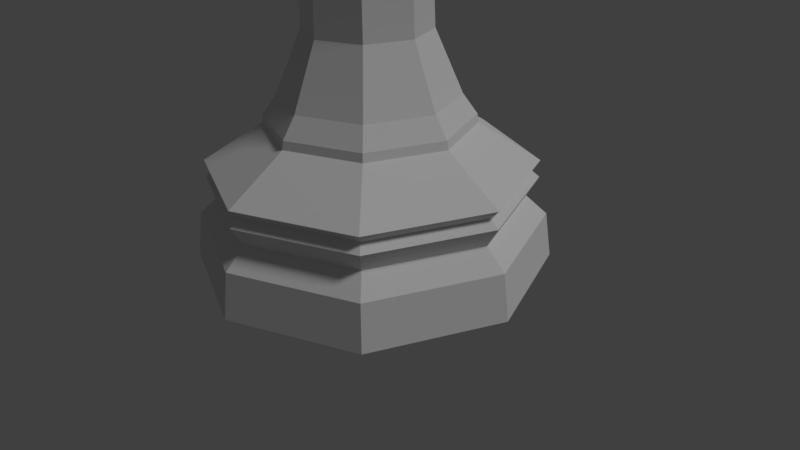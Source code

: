 # Source: Chess_Piece_-_King_-_LowPoly.blend  (saved by Blender 2.77.0; exported with 4.5.12 LTS)
import bpy
from mathutils import Matrix  # noqa: F401  (used for matrix-valued properties, if any)

bpy.ops.wm.read_factory_settings(use_empty=True)
scene = bpy.context.scene
scene.name = 'Scene'

# ---- collections
col_collection_1 = bpy.data.collections.new('Collection 1'); scene.collection.children.link(col_collection_1)

# ---- world
world_world = bpy.data.worlds.new('World'); scene.world = world_world
world_world.color = (0.05088, 0.05088, 0.05088)
world_world.use_sun_shadow = False
world_world.sun_shadow_jitter_overblur = 0.0
world_world.cycles.sampling_method = 'MANUAL'

# ---- cameras
cam_camera = bpy.data.cameras.new('Camera')
cam_camera.clip_end = 100.0
cam_camera.lens = 35.0
cam_camera.sensor_width = 32.0
cam_camera.sensor_height = 18.0
cam_camera.ortho_scale = 7.314
cam_camera.dof.focus_distance = 0.0
cam_camera.dof.aperture_fstop = 128.0

# ---- lights
light_lamp = bpy.data.lights.new('Lamp', 'SUN')
light_lamp.transmission_factor = 0.0
light_lamp.cutoff_distance = 30.0
light_lamp.angle = 0.1993
light_lamp.energy = 1.0
light_lamp.shadow_buffer_clip_start = 1.001
light_lamp.shadow_soft_size = 0.1
light_lamp.shadow_cascade_max_distance = 1000.0

# ---- meshes
me_sphere = bpy.data.meshes.new('Sphere')
me_sphere.from_pydata([(-2.307, -2.296, 19.06), (-3.006, -3.006, 18.68), (-6.031e-07, -3.251, 19.06), (-2.311, -2.288, 19.48), (-5.003e-07, -3.245, 19.48), (-3.262, 0.01105, 19.06), (3.006, -3.006, 18.68), (2.307, -2.296, 19.06), (-1.873, -1.825, 19.81), (-1.846e-07, -2.601, 19.81), (-3.269, 0.02333, 19.48), (2.311, -2.288, 19.48), (-2.307, 2.318, 19.06), (4.252, 9.537e-07, 18.68), (3.262, 0.01105, 19.06), (-2.648, 0.04788, 19.81), (1.873, -1.825, 19.81), (-2.311, 2.335, 19.48), (3.269, 0.02333, 19.48), (2.851e-07, 3.274, 19.06), (3.597e-07, 4.252, 18.68), (3.006, 3.006, 18.68), (2.307, 2.318, 19.06), (-1.873, 1.921, 19.81), (2.648, 0.04788, 19.81), (1.792e-07, 3.292, 19.48), (2.311, 2.335, 19.48), (-2.631e-08, 2.696, 19.81), (1.873, 1.921, 19.81), (-6.836e-07, -3.259, 6.342), (2.305, -2.305, 6.342), (2.676, -2.676, 5.597), (-9.488e-07, -3.785, 5.597), (-2.305, -2.305, 6.342), (-2.676, -2.676, 5.597), (-3.495e-07, -2.286, 8.629), (1.617, -1.617, 8.629), (3.259, 9.537e-07, 6.342), (3.785, 9.537e-07, 5.597), (2.712, -2.712, 5.282), (-9.795e-07, -3.835, 5.282), (-3.259, 3.815e-06, 6.342), (-3.785, 4.768e-06, 5.597), (-1.617, -1.617, 8.629), (-2.712, -2.712, 5.282), (-2.666e-07, -1.98, 17.66), (1.4, -1.4, 17.66), (2.286, 9.537e-07, 8.629), (2.305, 2.305, 6.342), (2.676, 2.676, 5.597), (3.835, 9.537e-07, 5.282), (4.307, -4.307, 3.842), (-1.919e-06, -6.092, 3.842), (-2.305, 2.305, 6.342), (-2.676, 2.676, 5.597), (-2.286, 3.815e-06, 8.629), (-3.835, 4.768e-06, 5.282), (-1.4, -1.4, 17.66), (-4.307, -4.307, 3.842), (-1.017e-06, -4.249, 18.26), (3.004, -3.004, 18.26), (1.98, 9.537e-07, 17.66), (1.617, 1.617, 8.629), (3.786e-07, 3.259, 6.342), (2.859e-07, 3.785, 5.597), (2.712, 2.712, 5.282), (6.092, 9.537e-07, 3.842), (-1.761e-06, -5.752, 3.491), (4.067, -4.067, 3.491), (-1.617, 1.617, 8.629), (-2.712, 2.712, 5.282), (-1.98, 2.861e-06, 17.66), (-6.092, 5.722e-06, 3.842), (-3.004, -3.004, 18.26), (-4.067, -4.067, 3.491), (4.249, 9.537e-07, 18.26), (-1.025e-06, -4.252, 18.68), (1.4, 1.4, 17.66), (3.956e-07, 2.286, 8.629), (2.703e-07, 3.835, 5.282), (4.307, 4.307, 3.842), (5.752, 9.537e-07, 3.491), (4.307, -4.307, 3.198), (-1.916e-06, -6.091, 3.198), (-1.4, 1.4, 17.66), (-4.307, 4.307, 3.842), (-4.249, 4.768e-06, 18.26), (-5.752, 5.722e-06, 3.491), (-4.307, -4.307, 3.198), (3.004, 3.004, 18.26), (3.781e-07, 1.98, 17.66), (6.822e-08, 6.092, 3.842), (4.067, 4.067, 3.491), (6.091, 9.537e-07, 3.198), (3.996, -3.996, 2.462), (-1.722e-06, -5.651, 2.462), (-3.004, 3.004, 18.26), (-4.067, 4.067, 3.491), (-4.252, 4.768e-06, 18.68), (-6.091, 5.722e-06, 3.198), (-3.996, -3.996, 2.462), (3.679e-07, 4.249, 18.26), (1.118e-07, 5.752, 3.491), (4.307, 4.307, 3.198), (5.651, 9.537e-07, 2.462), (4.55, -4.55, 1.733), (-2.07e-06, -6.435, 1.733), (-3.006, 3.006, 18.68), (-4.307, 4.307, 3.198), (-5.651, 5.722e-06, 2.462), (-4.55, -4.55, 1.733), (6.822e-08, 6.091, 3.198), (3.996, 3.996, 2.462), (6.435, 9.537e-07, 1.733), (4.714, -4.714, 0.02601), (-2.173e-06, -6.667, 0.02601), (-3.996, 3.996, 2.462), (-6.435, 6.676e-06, 1.733), (-4.714, -4.714, 0.02601), (1.201e-07, 5.651, 2.462), (4.55, 4.55, 1.733), (6.667, 9.537e-07, 0.02601), (-4.714, 4.714, 0.02601), (-6.667, 6.676e-06, 0.02601), (4.714, 4.714, 0.02601), (0.0, 6.667, 0.02601), (-4.55, 4.55, 1.733), (2.701e-08, 6.435, 1.733), (-3.811e-08, -2.592, 20.77), (1.876, -1.815, 20.77), (-1.876, -1.815, 20.77), (2.654, 0.06138, 20.77), (1.876, 1.938, 20.77), (-2.654, 0.06138, 20.77), (-1.309e-07, 2.715, 20.77), (-1.876, 1.938, 20.77), (-4.919e-08, -4.062, 24.41), (2.915, -2.854, 24.41), (-2.915, -2.854, 24.41), (4.123, 0.06138, 24.41), (2.915, 2.977, 24.41), (-4.123, 0.06138, 24.41), (-1.934e-07, 4.184, 24.41), (-2.915, 2.977, 24.41), (-5.833e-08, -0.4417, 25.37), (0.3557, -0.2943, 25.37), (-0.3557, -0.2943, 25.37), (0.503, 0.06138, 25.37), (0.3557, 0.4171, 25.37), (-0.503, 0.06138, 25.37), (-7.593e-08, 0.5644, 25.37), (-0.3557, 0.4171, 25.37), (-2.721, 0.06138, 24.96), (-1.924, -1.863, 24.96), (1.924, 1.986, 24.96), (-1.873e-07, 2.783, 24.96), (-9.214e-08, -2.66, 24.96), (-1.924, 1.986, 24.96), (2.721, 0.06138, 24.96), (1.924, -1.863, 24.96), (-5.402e-08, -0.8763, 25.6), (0.663, -0.6017, 25.6), (-0.663, -0.6017, 25.6), (0.9377, 0.06138, 25.6), (0.663, 0.7244, 25.6), (-0.9377, 0.06138, 25.6), (-8.681e-08, 0.9991, 25.6), (-0.663, 0.7244, 25.6), (-5.236e-08, -1.043, 25.91), (0.7812, -0.7199, 25.91), (-0.7812, -0.7199, 25.91), (1.105, 0.06138, 25.91), (0.7812, 0.8426, 25.91), (-1.105, 0.06138, 25.91), (-9.1e-08, 1.166, 25.91), (-0.7812, 0.8426, 25.91), (-5.758e-08, -0.7831, 26.2), (0.5972, -0.5358, 26.2), (-0.5972, -0.5358, 26.2), (0.8445, 0.06138, 26.2), (0.5972, 0.6585, 26.2), (-0.8445, 0.06138, 26.2), (-8.711e-08, 0.9059, 26.2), (-0.5972, 0.6585, 26.2), (-5.426e-08, -0.267, 26.4), (0.2322, -0.1709, 26.4), (-0.2322, -0.1709, 26.4), (0.3284, 0.06138, 26.4), (0.2322, 0.2936, 26.4), (-0.3284, 0.06138, 26.4), (-6.575e-08, 0.3898, 26.4), (-0.2322, 0.2936, 26.4), (-5.426e-08, -0.267, 28.04), (0.2322, -0.1709, 27.78), (-0.2322, -0.1709, 28.04), (0.3284, 0.06138, 27.78), (0.2322, 0.2936, 28.04), (-0.3284, 0.06138, 27.78), (-6.575e-08, 0.3898, 28.04), (-0.2322, 0.2936, 27.78), (0.3284, 0.06138, 26.9), (0.3284, 0.06138, 27.61), (0.2322, 0.2936, 27.61), (0.2322, 0.2936, 26.9), (-5.426e-08, -0.267, 26.9), (-5.426e-08, -0.267, 27.61), (0.2322, -0.1709, 27.61), (0.2322, -0.1709, 26.9), (-0.2322, 0.2936, 26.9), (-0.2322, 0.2936, 27.61), (-0.3284, 0.06138, 27.61), (-0.3284, 0.06138, 26.9), (-0.2322, -0.1709, 27.61), (-0.2322, -0.1709, 26.9), (-6.575e-08, 0.3898, 27.61), (-6.575e-08, 0.3898, 26.9), (0.6481, -0.08019, 26.9), (0.6481, -0.08019, 27.61), (0.5519, -0.3124, 27.61), (0.5519, -0.3124, 26.9), (-0.2322, -0.1709, 26.54), (0.7527, -0.3864, 28.33), (0.8489, -0.1542, 28.33), (0.2322, 0.2936, 26.54), (-0.7855, 0.5228, 28.33), (-0.8817, 0.2906, 28.33), (-0.5519, 0.4274, 27.61), (-0.6481, 0.1951, 26.9), (-0.5519, 0.4274, 26.9), (-0.6481, 0.1951, 27.61), (-5.426e-08, -0.267, 28.16), (0.2322, -0.1709, 28.16), (-0.2322, -0.1709, 28.16), (0.3284, 0.06138, 28.16), (0.2322, 0.2936, 28.16), (-0.3284, 0.06138, 28.16), (-6.575e-08, 0.3898, 28.16), (-0.2322, 0.2936, 28.16), (-6.575e-08, 0.3898, 26.54), (-5.426e-08, -0.267, 26.54), (0.8489, -0.1542, 26.54), (-0.7855, 0.5228, 26.54), (0.7527, -0.3864, 26.54), (-0.8817, 0.2906, 26.54), (-5.503e-08, -0.3864, 28.35), (0.3167, -0.2553, 28.35), (-0.3167, -0.2553, 28.35), (0.4478, 0.06138, 28.35), (0.3167, 0.378, 28.35), (-0.4478, 0.06138, 28.35), (-7.069e-08, 0.5092, 28.35), (-0.3167, 0.378, 28.35), (-5.268e-08, -0.02129, 28.53), (0.05846, 0.002926, 28.53), (-0.05846, 0.002926, 28.53), (0.08267, 0.06138, 28.53), (0.05846, 0.1198, 28.53), (-0.08267, 0.06138, 28.53), (-5.558e-08, 0.1441, 28.53), (-0.05846, 0.1198, 28.53), (-5.215e-08, 0.06138, 28.98), (-5.96e-08, 0.06138, 28.98), (-5.96e-08, 0.06138, 28.98), (-5.96e-08, 0.06138, 28.98), (-5.96e-08, 0.06138, 28.98), (-5.96e-08, 0.06138, 28.98), (-5.215e-08, 0.06138, 28.98), (-5.96e-08, 0.06138, 28.98), (-0.1682, 0.2296, 28.65), (-0.1699, 0.2313, 28.84), (-0.2403, 0.06138, 28.84), (-0.2379, 0.06138, 28.65), (-0.1699, -0.1085, 28.84), (-0.1682, -0.1069, 28.65), (0.1682, 0.2296, 28.65), (0.1699, 0.2313, 28.84), (-6.21e-08, 0.3017, 28.84), (-6.2e-08, 0.2993, 28.65), (-5.37e-08, -0.1789, 28.84), (-5.368e-08, -0.1765, 28.65), (0.2379, 0.06138, 28.65), (0.2403, 0.06138, 28.84), (0.1699, -0.1085, 28.84), (0.1682, -0.1069, 28.65)], [], [(0, 2, 76, 1), (3, 4, 2, 0), (5, 0, 1, 98), (2, 7, 6, 76), (8, 9, 4, 3), (10, 3, 0, 5), (4, 11, 7, 2), (12, 5, 98, 107), (7, 14, 13, 6), (15, 133, 130, 8), (15, 8, 3, 10), (9, 16, 11, 4), (17, 10, 5, 12), (11, 18, 14, 7), (19, 12, 107, 20), (14, 22, 21, 13), (8, 130, 128, 9), (23, 135, 133, 15), (23, 15, 10, 17), (16, 24, 18, 11), (25, 17, 12, 19), (18, 26, 22, 14), (22, 19, 20, 21), (27, 134, 135, 23), (28, 132, 134, 27), (27, 23, 17, 25), (24, 28, 26, 18), (26, 25, 19, 22), (24, 131, 132, 28), (16, 129, 131, 24), (28, 27, 25, 26), (9, 128, 129, 16), (29, 30, 31, 32), (33, 29, 32, 34), (29, 35, 36, 30), (30, 37, 38, 31), (32, 31, 39, 40), (41, 33, 34, 42), (33, 43, 35, 29), (34, 32, 40, 44), (35, 45, 46, 36), (30, 36, 47, 37), (37, 48, 49, 38), (31, 38, 50, 39), (40, 39, 51, 52), (53, 41, 42, 54), (41, 55, 43, 33), (42, 34, 44, 56), (43, 57, 45, 35), (44, 40, 52, 58), (46, 45, 59, 60), (36, 46, 61, 47), (37, 47, 62, 48), (48, 63, 64, 49), (38, 49, 65, 50), (39, 50, 66, 51), (67, 52, 51, 68), (63, 53, 54, 64), (53, 69, 55, 41), (54, 42, 56, 70), (55, 71, 57, 43), (56, 44, 58, 72), (45, 57, 73, 59), (74, 58, 52, 67), (61, 46, 60, 75), (60, 59, 76, 6), (47, 61, 77, 62), (48, 62, 78, 63), (49, 64, 79, 65), (50, 65, 80, 66), (68, 51, 66, 81), (67, 68, 82, 83), (63, 78, 69, 53), (64, 54, 70, 79), (69, 84, 71, 55), (70, 56, 72, 85), (57, 71, 86, 73), (87, 72, 58, 74), (59, 73, 1, 76), (74, 67, 83, 88), (77, 61, 75, 89), (75, 60, 6, 13), (62, 77, 90, 78), (65, 79, 91, 80), (81, 66, 80, 92), (68, 81, 93, 82), (83, 82, 94, 95), (78, 90, 84, 69), (79, 70, 85, 91), (71, 84, 96, 86), (97, 85, 72, 87), (73, 86, 98, 1), (87, 74, 88, 99), (88, 83, 95, 100), (90, 77, 89, 101), (89, 75, 13, 21), (92, 80, 91, 102), (81, 92, 103, 93), (82, 93, 104, 94), (95, 94, 105, 106), (84, 90, 101, 96), (102, 91, 85, 97), (86, 96, 107, 98), (97, 87, 99, 108), (99, 88, 100, 109), (100, 95, 106, 110), (101, 89, 21, 20), (92, 102, 111, 103), (93, 103, 112, 104), (94, 104, 113, 105), (105, 114, 115, 106), (96, 101, 20, 107), (102, 97, 108, 111), (108, 99, 109, 116), (109, 100, 110, 117), (106, 115, 118, 110), (103, 111, 119, 112), (104, 112, 120, 113), (113, 121, 114, 105), (122, 123, 118, 115, 114, 121, 124, 125), (111, 108, 116, 119), (116, 109, 117, 126), (110, 118, 123, 117), (112, 119, 127, 120), (120, 124, 121, 113), (126, 122, 125, 127), (117, 123, 122, 126), (127, 125, 124, 120), (119, 116, 126, 127), (131, 129, 137, 139), (133, 135, 143, 141), (130, 133, 141, 138), (134, 132, 140, 142), (128, 130, 138, 136), (135, 134, 142, 143), (132, 131, 139, 140), (129, 128, 136, 137), (153, 152, 149, 146), (155, 154, 148, 150), (156, 153, 146, 144), (157, 155, 150, 151), (154, 158, 147, 148), (159, 156, 144, 145), (158, 159, 145, 147), (152, 157, 151, 149), (141, 143, 157, 152), (139, 137, 159, 158), (137, 136, 156, 159), (140, 139, 158, 154), (143, 142, 155, 157), (136, 138, 153, 156), (142, 140, 154, 155), (138, 141, 152, 153), (146, 149, 165, 162), (150, 148, 164, 166), (144, 146, 162, 160), (151, 150, 166, 167), (148, 147, 163, 164), (145, 144, 160, 161), (147, 145, 161, 163), (149, 151, 167, 165), (164, 163, 171, 172), (161, 160, 168, 169), (163, 161, 169, 171), (165, 167, 175, 173), (162, 165, 173, 170), (166, 164, 172, 174), (160, 162, 170, 168), (167, 166, 174, 175), (170, 173, 181, 178), (174, 172, 180, 182), (168, 170, 178, 176), (175, 174, 182, 183), (172, 171, 179, 180), (169, 168, 176, 177), (171, 169, 177, 179), (173, 175, 183, 181), (181, 183, 191, 189), (178, 181, 189, 186), (182, 180, 188, 190), (176, 178, 186, 184), (183, 182, 190, 191), (180, 179, 187, 188), (177, 176, 184, 185), (179, 177, 185, 187), (202, 201, 195, 196), (206, 205, 192, 193), (185, 184, 239, 207), (243, 241, 228, 227), (212, 210, 197, 194), (214, 202, 196, 198), (205, 212, 194, 192), (209, 214, 198, 199), (208, 238, 215), (208, 215, 214, 209), (239, 220, 213, 204), (204, 213, 212, 205), (238, 223, 203, 215), (215, 203, 202, 214), (220, 211, 213), (213, 211, 210, 212), (208, 211, 227, 228), (206, 193, 221, 218), (200, 207, 219, 216), (207, 239, 204), (207, 204, 205, 206), (223, 200, 203), (203, 200, 201, 202), (216, 219, 218, 217), (207, 206, 218, 219), (206, 201, 217, 218), (201, 200, 216, 217), (227, 228, 226, 229), (210, 211, 227, 229), (208, 209, 226, 228), (217, 218, 221, 222), (186, 189, 211, 220), (190, 188, 223, 238), (207, 200, 187, 185), (193, 195, 222, 221), (195, 201, 217, 222), (229, 226, 224, 225), (188, 187, 200, 223), (209, 199, 224, 226), (210, 209, 226, 229), (199, 197, 225, 224), (197, 210, 229, 225), (189, 191, 208, 211), (211, 208, 241, 243), (197, 199, 237, 235), (194, 197, 235, 232), (198, 196, 234, 236), (192, 194, 232, 230), (199, 198, 236, 237), (196, 195, 233, 234), (193, 192, 230, 231), (195, 193, 231, 233), (184, 186, 220, 239), (191, 190, 238, 208), (219, 216, 240, 242), (207, 219, 242), (200, 240, 216), (200, 207, 242, 240), (208, 228, 241), (211, 243, 227), (233, 231, 245, 247), (235, 237, 251, 249), (232, 235, 249, 246), (236, 234, 248, 250), (230, 232, 246, 244), (237, 236, 250, 251), (234, 233, 247, 248), (231, 230, 244, 245), (244, 246, 254, 252), (251, 250, 258, 259), (248, 247, 255, 256), (245, 244, 252, 253), (247, 245, 253, 255), (249, 251, 259, 257), (246, 249, 257, 254), (250, 248, 256, 258), (270, 269, 267, 265), (272, 270, 265, 262), (276, 275, 264, 266), (278, 272, 262, 260), (269, 276, 266, 267), (275, 281, 263, 264), (282, 278, 260, 261), (281, 282, 261, 263), (255, 253, 283, 280), (280, 283, 282, 281), (253, 252, 279, 283), (283, 279, 278, 282), (256, 255, 280, 274), (274, 280, 281, 275), (259, 258, 277, 268), (268, 277, 276, 269), (252, 254, 273, 279), (279, 273, 272, 278), (258, 256, 274, 277), (277, 274, 275, 276), (254, 257, 271, 273), (273, 271, 270, 272), (257, 259, 268, 271), (271, 268, 269, 270)])
me_sphere.use_remesh_preserve_volume = False
me_sphere.use_remesh_preserve_attributes = False
me_sphere.use_mirror_vertex_groups = False
me_sphere.update()

# ---- objects
ob_king = bpy.data.objects.new('King', me_sphere)
ob_lamp = bpy.data.objects.new('Lamp', light_lamp)
ob_camera = bpy.data.objects.new('Camera', cam_camera)

# ---- transforms, parenting, visibility, modifiers, constraints
ob_king.location = (-0.0, 0.0, 0.0)
ob_king.scale = (0.3375, 0.3375, 0.3392)
ob_king.lineart.crease_threshold = 0.0
ob_lamp.location = (4.076, 1.005, 5.904)
ob_lamp.rotation_euler = (0.6503, 0.05522, 1.866)
ob_lamp.lock_rotations_4d = False
ob_lamp.empty_display_type = 'ARROWS'
ob_lamp.color = (0.0, 0.0, 0.0, 0.0)
ob_lamp.lineart.crease_threshold = 0.0
ob_camera.location = (7.481, -6.508, 5.344)
ob_camera.rotation_euler = (1.109, 0.01082, 0.8149)
ob_camera.lock_rotations_4d = False
ob_camera.empty_display_type = 'ARROWS'
ob_camera.color = (0.0, 0.0, 0.0, 0.0)
ob_camera.display_type = 'WIRE'
ob_camera.lineart.crease_threshold = 0.0

# ---- collection membership
col_collection_1.objects.link(ob_king)
col_collection_1.objects.link(ob_lamp)
col_collection_1.objects.link(ob_camera)

# ---- scene / render settings (as saved in the file)
scene.camera = ob_camera
scene.frame_start = 1; scene.frame_end = 250; scene.frame_set(255)
scene.render.engine = 'BLENDER_EEVEE_NEXT'
scene.render.resolution_percentage = 50
scene.render.dither_intensity = 0.0
scene.cycles.use_denoising = False
scene.cycles.samples = 128
scene.cycles.sampling_pattern = 'TABULATED_SOBOL'
scene.cycles.light_sampling_threshold = 0.0
scene.cycles.use_adaptive_sampling = False
scene.cycles.use_light_tree = False
scene.cycles.blur_glossy = 0.0
scene.cycles.sample_clamp_indirect = 0.0
scene.view_settings.view_transform = 'Standard'
bpy.context.view_layer.update()
